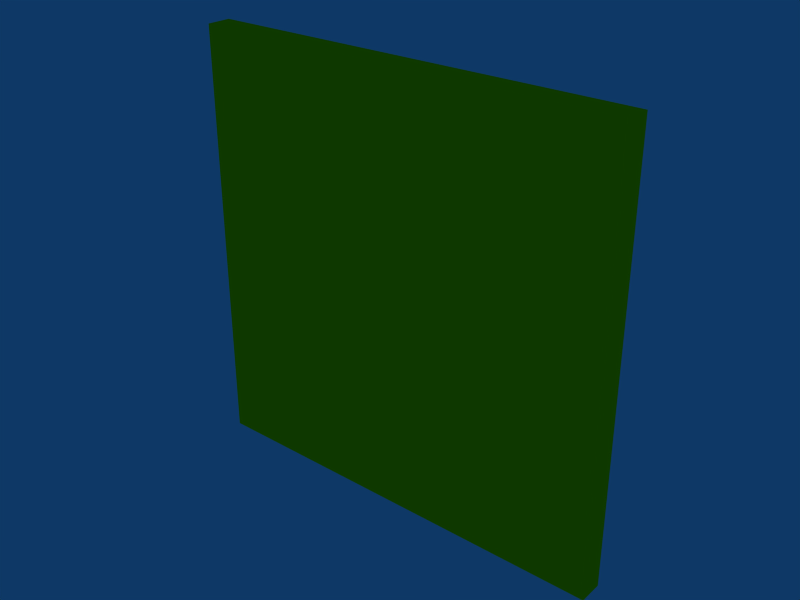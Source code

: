 # Source: Door.blend  (saved by Blender 2.47.0; exported with 4.5.12 LTS)
import bpy
from mathutils import Matrix  # noqa: F401  (used for matrix-valued properties, if any)

bpy.ops.wm.read_factory_settings(use_empty=True)
scene = bpy.context.scene
scene.name = 'Scene'

# ---- collections
col_collection_1 = bpy.data.collections.new('Collection 1'); scene.collection.children.link(col_collection_1)
col_collection_1.hide_render = True
col_collection_1.hide_viewport = True
col_collection_11 = bpy.data.collections.new('Collection 11'); scene.collection.children.link(col_collection_11)

# ---- materials (node trees are filled in below, after node groups)
mat_crate_default = bpy.data.materials.new('Crate_Default')
mat_crate_default.alpha_threshold = 0.0
mat_crate_default.diffuse_color = (1.0, 1.0, 0.0, 1.0)
mat_crate_default.roughness = 0.5
mat_crate_default.line_color = (0.0, 0.0, 0.0, 1.0)

# ---- material node trees

# ---- world
world_world = bpy.data.worlds.new('World'); scene.world = world_world
world_world.color = (0.05656, 0.2208, 0.4)
world_world.use_sun_shadow = False
world_world.sun_shadow_jitter_overblur = 0.0
world_world.cycles.sampling_method = 'MANUAL'
world_world.cycles.sample_map_resolution = 256

# ---- meshes
me_door = bpy.data.meshes.new('Door')
me_door.from_pydata([(-4.5, 0.25, 4.5), (-4.5, 0.25, -4.5), (4.5, 0.25, -4.5), (4.5, 0.25, 4.5), (-4.5, 0.25, 3.0), (-4.5, 0.25, 1.5), (-4.5, 0.25, -4.371e-08), (-4.5, 0.25, -1.5), (-4.5, 0.25, -3.0), (-3.0, 0.25, 4.5), (-1.5, 0.25, 4.5), (0.0, 0.25, 4.5), (1.5, 0.25, 4.5), (3.0, 0.25, 4.5), (-3.0, 0.25, -4.5), (-1.5, 0.25, -4.5), (0.0, 0.25, -4.5), (1.5, 0.25, -4.5), (3.0, 0.25, -4.5), (4.5, 0.25, -3.0), (4.5, 0.25, -1.5), (4.5, 0.25, -4.371e-08), (4.5, 0.25, 1.5), (4.5, 0.25, 3.0), (1.622, 0.05, 0.6676), (1.389, 0.05, 1.071), (0.2329, 0.05, 1.739), (-0.2329, 0.05, 1.739), (-1.389, 0.05, 1.071), (-1.622, 0.05, 0.6676), (-1.622, 0.05, -0.6676), (-1.389, 0.05, -1.071), (-0.2329, 0.05, -1.739), (0.2329, 0.05, -1.739), (1.389, 0.05, -1.071), (1.622, 0.05, -0.6676), (2.898, 0.05, 0.3882), (1.785, 0.05, 2.315), (1.113, 0.05, 2.704), (-1.113, 0.05, 2.704), (-1.785, 0.05, 2.315), (-2.898, 0.05, 0.3882), (-2.898, 0.05, -0.3882), (-1.785, 0.05, -2.315), (-1.113, 0.05, -2.704), (1.113, 0.05, -2.704), (1.785, 0.05, -2.315), (2.898, 0.05, -0.3882), (0.7436, 0.05, -0.09789), (0.7436, 0.05, 0.09789), (0.6929, 0.05, 0.287), (0.595, 0.05, 0.4566), (0.4566, 0.05, 0.595), (0.287, 0.05, 0.6929), (0.09789, 0.05, 0.7436), (-0.09789, 0.05, 0.7436), (-0.287, 0.05, 0.6929), (-0.4566, 0.05, 0.595), (-0.595, 0.05, 0.4566), (-0.6929, 0.05, 0.287), (-0.7436, 0.05, 0.09789), (-0.7436, 0.05, -0.09789), (-0.6929, 0.05, -0.287), (-0.595, 0.05, -0.4566), (-0.4566, 0.05, -0.595), (-0.287, 0.05, -0.6929), (-0.09789, 0.05, -0.7436), (0.09789, 0.05, -0.7436), (0.287, 0.05, -0.6929), (0.4566, 0.05, -0.595), (0.595, 0.05, -0.4566), (0.6929, 0.05, -0.287), (0.7436, 0.1898, -0.09789), (0.7436, 0.1898, 0.09789), (0.6929, 0.1898, 0.287), (0.595, 0.1898, 0.4566), (0.4566, 0.1898, 0.595), (0.287, 0.1898, 0.6929), (0.09789, 0.1898, 0.7436), (-0.09789, 0.1898, 0.7436), (-0.287, 0.1898, 0.6929), (-0.4566, 0.1898, 0.595), (-0.595, 0.1898, 0.4566), (-0.6929, 0.1898, 0.287), (-0.7436, 0.1898, 0.09789), (-0.7436, 0.1898, -0.09789), (-0.6929, 0.1898, -0.287), (-0.595, 0.1898, -0.4566), (-0.4566, 0.1898, -0.595), (-0.287, 0.1898, -0.6929), (-0.09789, 0.1898, -0.7436), (0.09789, 0.1898, -0.7436), (0.287, 0.1898, -0.6929), (0.4566, 0.1898, -0.595), (0.595, 0.1898, -0.4566), (0.6929, 0.1898, -0.287), (0.5631, 0.25, 0.07413), (0.5631, 0.25, -0.07413), (0.5247, 0.25, -0.2174), (0.4506, 0.25, -0.3458), (0.3458, 0.25, -0.4506), (0.2174, 0.25, -0.5247), (0.07413, 0.25, -0.5631), (-0.07413, 0.25, -0.5631), (-0.2174, 0.25, -0.5247), (-0.3458, 0.25, -0.4506), (-0.4506, 0.25, -0.3458), (-0.5247, 0.25, -0.2174), (-0.5631, 0.25, -0.07413), (-0.5631, 0.25, 0.07413), (-0.5247, 0.25, 0.2174), (-0.4506, 0.25, 0.3458), (-0.3458, 0.25, 0.4506), (-0.2174, 0.25, 0.5247), (-0.07413, 0.25, 0.5631), (0.07413, 0.25, 0.5631), (0.2174, 0.25, 0.5247), (0.3458, 0.25, 0.4506), (0.4506, 0.25, 0.3458), (0.5247, 0.25, 0.2174), (-4.35, 0.25, 4.35), (-4.35, 0.25, -4.35), (4.35, 0.25, -4.35), (4.35, 0.25, 4.35), (-4.35, 0.25, 3.0), (-4.35, 0.25, 1.5), (-4.35, 0.25, -4.371e-08), (-4.35, 0.25, -1.5), (-4.35, 0.25, -3.0), (-3.0, 0.25, 4.35), (-1.5, 0.25, 4.35), (0.0, 0.25, 4.35), (1.5, 0.25, 4.35), (3.0, 0.25, 4.35), (-3.0, 0.25, -4.35), (-1.5, 0.25, -4.35), (0.0, 0.25, -4.35), (1.5, 0.25, -4.35), (3.0, 0.25, -4.35), (4.35, 0.25, -3.0), (4.35, 0.25, -1.5), (4.35, 0.25, -4.371e-08), (4.35, 0.25, 1.5), (4.35, 0.25, 3.0), (1.622, 0.225, 0.6676), (1.389, 0.225, 1.071), (0.2329, 0.225, 1.739), (-0.2329, 0.225, 1.739), (-1.389, 0.225, 1.071), (-1.622, 0.225, 0.6676), (-1.622, 0.225, -0.6676), (-1.389, 0.225, -1.071), (-0.2329, 0.225, -1.739), (0.2329, 0.225, -1.739), (1.389, 0.225, -1.071), (1.622, 0.225, -0.6676), (2.898, 0.225, 0.3882), (1.785, 0.225, 2.315), (1.113, 0.225, 2.704), (-1.113, 0.225, 2.704), (-1.785, 0.225, 2.315), (-2.898, 0.225, 0.3882), (-2.898, 0.225, -0.3882), (-1.785, 0.225, -2.315), (-1.113, 0.225, -2.704), (1.113, 0.225, -2.704), (1.785, 0.225, -2.315), (2.898, 0.225, -0.3882), (1.791, 0.25, 0.8192), (1.614, 0.25, 1.131), (0.2024, 0.25, 1.955), (-0.1616, 0.25, 1.963), (-1.601, 0.25, 1.146), (-1.777, 0.25, 0.8481), (-1.791, 0.25, -0.8192), (-1.614, 0.25, -1.131), (-0.2024, 0.25, -1.955), (0.1616, 0.25, -1.963), (1.601, 0.25, -1.146), (1.777, 0.25, -0.8481), (3.118, 0.25, 0.4816), (2.023, 0.25, 2.433), (1.143, 0.25, 2.939), (-1.104, 0.25, 2.966), (-2.0, 0.25, 2.451), (-3.107, 0.25, 0.5544), (-3.118, 0.25, -0.4816), (-2.023, 0.25, -2.433), (-1.143, 0.25, -2.939), (1.104, 0.25, -2.966), (2.0, 0.25, -2.451), (3.107, 0.25, -0.5544), (1.496, 0.25, -1.158), (1.846, 0.25, -2.258), (-1.751, 0.25, -0.7162), (-2.879, 0.25, -0.4692), (2.879, 0.25, -0.4692), (1.751, 0.25, -0.7162), (-1.512, 0.25, -1.009), (-1.63, 0.25, -0.8048), (1.512, 0.25, 1.009), (1.63, 0.25, 0.8048), (1.63, 0.25, -0.8048), (1.512, 0.25, -1.009), (-0.1178, 0.25, 1.814), (0.1178, 0.25, 1.814), (-0.2551, 0.25, -1.874), (-1.033, 0.25, -2.728), (-1.033, 0.25, 2.728), (-0.2551, 0.25, 1.874), (-2.973, 0.25, -0.3523), (-2.973, 0.25, 0.3523), (1.846, 0.25, 2.258), (1.496, 0.25, 1.158), (0.1178, 0.25, -1.814), (-0.1178, 0.25, -1.814), (1.751, 0.25, 0.7162), (2.879, 0.25, 0.4692), (-2.879, 0.25, 0.4692), (-1.751, 0.25, 0.7162), (-1.792, 0.25, 2.398), (-1.181, 0.25, 2.751), (-1.63, 0.25, 0.8048), (-1.512, 0.25, 1.009), (-1.496, 0.25, 1.158), (-1.846, 0.25, 2.258), (-1.181, 0.25, -2.751), (-1.792, 0.25, -2.398), (1.033, 0.25, -2.728), (0.2551, 0.25, -1.874), (1.792, 0.25, -2.398), (1.181, 0.25, -2.751), (1.181, 0.25, 2.751), (1.792, 0.25, 2.398), (0.2551, 0.25, 1.874), (1.033, 0.25, 2.728), (2.973, 0.25, 0.3523), (2.973, 0.25, -0.3523), (-1.846, 0.25, -2.258), (-1.496, 0.25, -1.158), (-4.5, 0.2, 4.5), (-4.5, 0.2, -4.5), (4.5, 0.2, -4.5), (4.5, 0.2, 4.5), (-3.0, 0.2, -4.5), (-1.5, 0.2, -4.5), (0.0, 0.2, -4.5), (1.5, 0.2, -4.5), (3.0, 0.2, -4.5), (4.5, 0.2, -3.0), (4.5, 0.2, -1.5), (4.5, 0.2, -3.497e-08), (4.5, 0.2, 1.5), (4.5, 0.2, 3.0), (-4.5, 0.2, 3.0), (-4.5, 0.2, 1.5), (-4.5, 0.2, -3.497e-08), (-4.5, 0.2, -1.5), (-4.5, 0.2, -3.0), (3.0, 0.2, 4.5), (1.5, 0.2, 4.5), (0.0, 0.2, 4.5), (-1.5, 0.2, 4.5), (-3.0, 0.2, 4.5), (-4.5, -0.2, 4.5), (-4.5, -0.2, -4.5), (4.5, -0.2, -4.5), (4.5, -0.2, 4.5), (-4.35, -0.25, -4.35), (4.35, -0.25, -4.35), (4.35, -0.25, 4.35), (-4.35, -0.25, 4.35)], [], [(250, 251, 266), (253, 243, 267), (267, 251, 252), (267, 252, 253), (267, 266, 251), (266, 242, 249), (266, 249, 250), (246, 247, 266), (247, 248, 266), (248, 242, 266), (265, 241, 244), (265, 244, 245), (265, 245, 246), (265, 246, 266), (256, 257, 265), (257, 258, 265), (258, 241, 265), (264, 240, 254), (264, 254, 255), (264, 255, 256), (264, 256, 265), (142, 168, 169), (169, 143, 142), (143, 169, 181), (143, 181, 123), (123, 181, 133), (181, 182, 133), (133, 182, 132), (182, 170, 132), (132, 170, 131), (170, 171, 131), (131, 171, 183), (183, 130, 131), (130, 183, 184), (184, 129, 130), (184, 172, 120), (120, 129, 184), (172, 173, 124), (124, 120, 172), (124, 173, 185), (124, 185, 125), (185, 186, 126), (126, 125, 185), (186, 174, 127), (127, 126, 186), (127, 174, 175), (127, 175, 128), (128, 175, 187), (128, 187, 121), (187, 188, 134), (134, 121, 187), (188, 176, 135), (135, 134, 188), (176, 177, 136), (136, 135, 176), (136, 177, 189), (136, 189, 137), (137, 189, 190), (137, 190, 138), (138, 190, 122), (190, 178, 122), (122, 178, 139), (178, 179, 139), (139, 179, 191), (139, 191, 140), (140, 191, 141), (191, 180, 141), (180, 168, 142), (142, 141, 180), (144, 156, 36), (36, 24, 144), (25, 145, 144), (144, 24, 25), (157, 145, 25), (25, 37, 157), (158, 157, 37), (37, 38, 158), (146, 158, 38), (38, 26, 146), (147, 146, 26), (26, 27, 147), (39, 159, 147), (147, 27, 39), (160, 159, 39), (39, 40, 160), (148, 160, 40), (40, 28, 148), (149, 148, 28), (28, 29, 149), (161, 149, 29), (29, 41, 161), (42, 162, 161), (161, 41, 42), (150, 162, 42), (42, 30, 150), (151, 150, 30), (30, 31, 151), (163, 151, 31), (31, 43, 163), (164, 163, 43), (43, 44, 164), (152, 164, 44), (44, 32, 152), (33, 153, 152), (152, 32, 33), (165, 153, 33), (33, 45, 165), (166, 165, 45), (45, 46, 166), (34, 154, 166), (166, 46, 34), (155, 154, 34), (34, 35, 155), (167, 155, 35), (35, 47, 167), (36, 156, 167), (36, 167, 47), (97, 98, 118), (97, 118, 119), (97, 119, 96), (98, 99, 117), (98, 117, 118), (99, 100, 116), (99, 116, 117), (100, 101, 115), (100, 115, 116), (101, 102, 114), (101, 114, 115), (102, 103, 113), (102, 113, 114), (103, 104, 112), (103, 112, 113), (104, 105, 111), (104, 111, 112), (105, 106, 110), (105, 110, 111), (106, 107, 109), (106, 109, 110), (107, 108, 109), (95, 72, 48), (48, 71, 95), (94, 95, 71), (71, 70, 94), (93, 94, 70), (70, 69, 93), (68, 92, 93), (93, 69, 68), (91, 92, 68), (68, 67, 91), (90, 91, 67), (67, 66, 90), (89, 90, 66), (66, 65, 89), (64, 88, 89), (89, 65, 64), (87, 88, 64), (64, 63, 87), (86, 87, 63), (63, 62, 86), (61, 85, 86), (86, 62, 61), (84, 85, 61), (61, 60, 84), (83, 84, 60), (60, 59, 83), (82, 83, 59), (59, 58, 82), (81, 82, 58), (58, 57, 81), (80, 81, 57), (57, 56, 80), (79, 80, 56), (56, 55, 79), (54, 78, 79), (79, 55, 54), (77, 78, 54), (54, 53, 77), (76, 77, 53), (53, 52, 76), (51, 75, 76), (76, 52, 51), (74, 75, 51), (51, 50, 74), (73, 74, 50), (50, 49, 73), (48, 72, 49), (72, 73, 49), (47, 48, 49), (49, 36, 47), (36, 49, 24), (49, 50, 24), (24, 50, 51), (51, 25, 24), (25, 51, 52), (52, 37, 25), (37, 52, 38), (52, 53, 38), (38, 53, 26), (53, 54, 26), (26, 54, 55), (55, 27, 26), (27, 55, 56), (56, 39, 27), (39, 56, 57), (57, 40, 39), (57, 58, 28), (28, 40, 57), (58, 59, 29), (29, 28, 58), (29, 59, 60), (60, 41, 29), (60, 61, 42), (42, 41, 60), (61, 62, 30), (30, 42, 61), (30, 62, 63), (30, 63, 31), (31, 63, 64), (31, 64, 43), (64, 65, 44), (44, 43, 64), (65, 66, 32), (32, 44, 65), (66, 67, 33), (33, 32, 66), (33, 67, 68), (33, 68, 45), (45, 68, 46), (68, 69, 46), (46, 69, 34), (69, 70, 34), (34, 70, 35), (70, 71, 35), (35, 71, 48), (35, 48, 47), (76, 117, 77), (117, 116, 77), (85, 108, 107), (85, 107, 86), (77, 116, 78), (116, 115, 78), (110, 109, 84), (84, 83, 110), (111, 110, 83), (83, 82, 111), (103, 102, 91), (91, 90, 103), (78, 115, 114), (114, 79, 78), (104, 103, 90), (90, 89, 104), (106, 105, 88), (88, 87, 106), (94, 99, 95), (99, 98, 95), (72, 97, 96), (96, 73, 72), (109, 108, 85), (85, 84, 109), (112, 111, 82), (82, 81, 112), (75, 118, 76), (118, 117, 76), (79, 114, 113), (113, 80, 79), (92, 101, 100), (92, 100, 93), (73, 96, 119), (119, 74, 73), (93, 100, 94), (100, 99, 94), (86, 107, 106), (86, 106, 87), (105, 104, 89), (89, 88, 105), (80, 113, 112), (112, 81, 80), (91, 102, 101), (91, 101, 92), (74, 119, 118), (118, 75, 74), (95, 98, 72), (98, 97, 72), (19, 139, 140), (140, 20, 19), (23, 143, 123), (123, 3, 23), (17, 137, 18), (137, 138, 18), (1, 121, 14), (121, 134, 14), (7, 127, 128), (7, 128, 8), (9, 129, 120), (120, 0, 9), (16, 136, 17), (136, 137, 17), (133, 132, 12), (12, 13, 133), (131, 130, 10), (10, 11, 131), (21, 141, 142), (142, 22, 21), (15, 135, 16), (135, 136, 16), (14, 134, 15), (134, 135, 15), (8, 128, 121), (8, 121, 1), (132, 131, 11), (11, 12, 132), (22, 142, 143), (143, 23, 22), (18, 138, 122), (18, 122, 2), (19, 2, 122), (19, 122, 139), (123, 133, 13), (13, 3, 123), (6, 126, 127), (6, 127, 7), (5, 125, 126), (5, 126, 6), (4, 124, 125), (4, 125, 5), (20, 140, 141), (141, 21, 20), (120, 124, 4), (4, 0, 120), (130, 129, 9), (9, 10, 130), (150, 199, 194), (148, 223, 224), (156, 217, 236), (154, 203, 192), (152, 215, 206), (144, 201, 216), (146, 205, 234), (167, 237, 196), (151, 239, 198), (145, 213, 200), (155, 197, 202), (202, 197, 179), (147, 209, 204), (159, 221, 208), (162, 195, 210), (210, 195, 186), (157, 233, 212), (153, 229, 214), (201, 168, 216), (161, 211, 218), (211, 185, 218), (160, 225, 220), (149, 219, 222), (222, 219, 173), (223, 172, 224), (164, 207, 226), (226, 207, 188), (165, 231, 228), (166, 193, 230), (230, 193, 190), (158, 235, 232), (205, 170, 234), (236, 217, 180), (163, 227, 238), (227, 187, 238), (216, 217, 156), (156, 144, 216), (200, 201, 144), (144, 145, 200), (146, 234, 158), (234, 235, 158), (204, 205, 146), (146, 147, 204), (160, 148, 224), (160, 224, 225), (149, 222, 223), (223, 148, 149), (162, 150, 194), (162, 194, 195), (151, 198, 199), (199, 150, 151), (206, 207, 164), (164, 152, 206), (153, 214, 215), (215, 152, 153), (192, 193, 166), (166, 154, 192), (202, 203, 154), (154, 155, 202), (236, 237, 167), (167, 156, 236), (157, 212, 213), (157, 213, 145), (232, 233, 157), (157, 158, 232), (159, 208, 209), (159, 209, 147), (160, 220, 221), (160, 221, 159), (161, 218, 219), (161, 219, 149), (162, 210, 211), (211, 161, 162), (163, 238, 239), (239, 151, 163), (164, 226, 163), (226, 227, 163), (165, 228, 229), (229, 153, 165), (166, 230, 231), (231, 165, 166), (167, 196, 197), (197, 155, 167), (169, 168, 201), (169, 201, 200), (200, 213, 169), (169, 213, 212), (212, 181, 169), (171, 170, 205), (171, 205, 204), (204, 209, 171), (171, 209, 208), (208, 183, 171), (223, 222, 173), (173, 172, 223), (173, 219, 218), (173, 218, 185), (194, 199, 174), (175, 174, 199), (175, 199, 198), (239, 175, 198), (175, 239, 238), (175, 238, 187), (206, 215, 176), (177, 176, 215), (177, 215, 214), (229, 177, 214), (177, 229, 228), (177, 228, 189), (192, 203, 178), (178, 203, 179), (203, 202, 179), (179, 197, 196), (179, 196, 191), (168, 180, 217), (168, 217, 216), (212, 233, 181), (182, 181, 233), (182, 233, 232), (235, 182, 232), (235, 234, 170), (170, 182, 235), (221, 183, 208), (221, 220, 184), (184, 183, 221), (225, 184, 220), (225, 224, 172), (172, 184, 225), (211, 210, 186), (186, 185, 211), (174, 186, 195), (174, 195, 194), (188, 187, 227), (188, 227, 226), (188, 207, 176), (207, 206, 176), (231, 189, 228), (189, 231, 190), (231, 230, 190), (178, 190, 193), (178, 193, 192), (237, 191, 196), (180, 191, 237), (180, 237, 236), (14, 244, 1), (244, 241, 1), (15, 245, 14), (245, 244, 14), (16, 246, 15), (246, 245, 15), (17, 247, 16), (247, 246, 16), (18, 248, 17), (248, 247, 17), (242, 248, 18), (242, 18, 2), (19, 249, 242), (19, 242, 2), (20, 250, 249), (20, 249, 19), (21, 251, 250), (21, 250, 20), (22, 252, 251), (22, 251, 21), (23, 253, 252), (23, 252, 22), (253, 23, 3), (3, 243, 253), (4, 254, 240), (240, 0, 4), (5, 255, 254), (254, 4, 5), (6, 256, 255), (255, 5, 6), (7, 257, 6), (257, 256, 6), (8, 258, 257), (257, 7, 8), (241, 258, 1), (258, 8, 1), (3, 13, 259), (259, 243, 3), (12, 260, 13), (260, 259, 13), (11, 261, 12), (261, 260, 12), (10, 262, 11), (262, 261, 11), (9, 263, 10), (263, 262, 10), (0, 240, 9), (240, 263, 9), (269, 270, 268), (270, 271, 268), (264, 267, 261), (264, 261, 262), (264, 262, 263), (264, 263, 240), (267, 243, 259), (267, 259, 260), (267, 260, 261), (266, 269, 268), (268, 265, 266), (270, 269, 266), (266, 267, 270), (271, 270, 267), (267, 264, 271), (265, 268, 271), (271, 264, 265)])
me_door.materials.append(mat_crate_default)
me_door.use_remesh_preserve_volume = False
me_door.use_remesh_preserve_attributes = False
me_door.use_mirror_vertex_groups = False
me_door.update()
me_door_bound = bpy.data.meshes.new('Door.bound')
me_door_bound.from_pydata([(4.555, 0.2572, -4.555), (4.555, -0.2572, -4.555), (-4.555, -0.2572, -4.555), (-4.555, 0.2572, -4.555), (4.555, 0.2572, 4.555), (4.555, -0.2572, 4.555), (-4.555, -0.2572, 4.555), (-4.555, 0.2572, 4.555)], [], [(0, 1, 2, 3), (4, 7, 6, 5), (0, 4, 5, 1), (1, 5, 6, 2), (2, 6, 7, 3), (4, 0, 3, 7)])
me_door_bound.materials.append(mat_crate_default)
me_door_bound.use_remesh_preserve_volume = False
me_door_bound.use_remesh_preserve_attributes = False
me_door_bound.use_mirror_vertex_groups = False
me_door_bound.update()

# ---- objects
ob_door = bpy.data.objects.new('Door', me_door)
ob_door_bound = bpy.data.objects.new('Door.bound', me_door_bound)

# ---- transforms, parenting, visibility, modifiers, constraints
ob_door.location = (0.0, 0.0, 0.0)
ob_door.lock_rotations_4d = False
ob_door.empty_display_type = 'ARROWS'
ob_door.color = (0.0, 0.0, 0.0, 1.0)
ob_door.lineart.crease_threshold = 0.0
_m = ob_door.modifiers.new('Armature', 'ARMATURE')
ob_door_bound.location = (0.0, 0.0, 0.0)
ob_door_bound.lock_rotations_4d = False
ob_door_bound.empty_display_type = 'ARROWS'
ob_door_bound.color = (0.0, 0.0, 0.0, 1.0)
ob_door_bound.lineart.crease_threshold = 0.0

# ---- collection membership
col_collection_1.objects.link(ob_door)
col_collection_11.objects.link(ob_door_bound)

# ---- scene / render settings (as saved in the file)
scene.frame_start = 1; scene.frame_end = 250; scene.frame_set(1)
scene.render.engine = 'BLENDER_EEVEE_NEXT'
scene.render.image_settings.file_format = 'JPEG'
scene.render.image_settings.color_mode = 'RGB'
scene.render.image_settings.compression = 90
scene.render.resolution_x = 800
scene.render.resolution_y = 600
scene.render.pixel_aspect_x = 100.0
scene.render.pixel_aspect_y = 100.0
scene.render.fps = 25
scene.render.dither_intensity = 0.0
scene.render.use_compositing = False
scene.render.use_sequencer = False
scene.render.bake_margin = 2
scene.render.bake_bias = 0.0
scene.render.use_stamp_time = False
scene.render.use_stamp_date = False
scene.render.use_stamp_frame = False
scene.render.use_stamp_camera = False
scene.render.use_stamp_scene = False
scene.render.use_stamp_filename = False
scene.render.use_stamp_render_time = False
scene.render.stamp_font_size = 0
scene.cycles.use_denoising = False
scene.cycles.samples = 10
scene.cycles.sampling_pattern = 'TABULATED_SOBOL'
scene.cycles.light_sampling_threshold = 0.0
scene.cycles.use_adaptive_sampling = False
scene.cycles.use_light_tree = False
scene.cycles.blur_glossy = 0.0
scene.cycles.volume_bounces = 1
scene.cycles.pixel_filter_type = 'GAUSSIAN'
scene.cycles.sample_clamp_indirect = 0.0
scene.view_settings.view_transform = 'Raw'
bpy.context.view_layer.update()

# ---- added for rendering (the .blend has no active camera): camera
cam_auto = bpy.data.cameras.new('AutoCamera')
cam_auto.lens = 50.0
cam_auto.sensor_width = 36.0
cam_auto.clip_end = 1000.0
ob_auto_camera = bpy.data.objects.new('AutoCamera', cam_auto)
scene.collection.objects.link(ob_auto_camera)
ob_auto_camera.location = (11.9293, -14.3152, 9.54344)
ob_auto_camera.rotation_euler = (1.09748, -7.21219e-08, 0.694738)
scene.camera = ob_auto_camera
bpy.context.view_layer.update()
